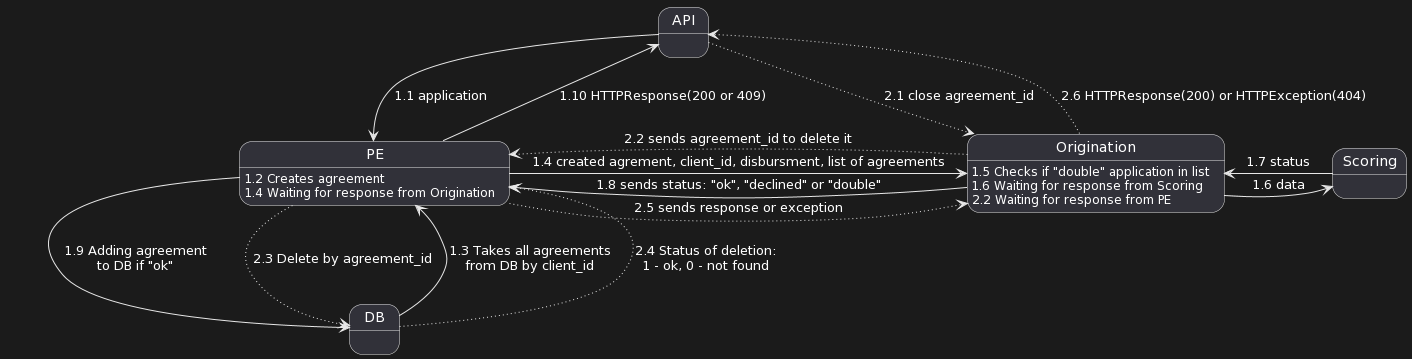

The diagram above was rendered by PlantUML. Its source (embedded in the PNG):
@startuml
API -> PE : 1.1 application
PE --> API : 1.10 HTTPResponse(200 or 409) 
API -[dotted]-> Origination: 2.1 close agreement_id
PE: 1.2 Creates agreement\n1.4 Waiting for response from Origination
PE --> DB: 1.9 Adding agreement\nto DB if "ok"
DB --> PE: 1.3 Takes all agreements\nfrom DB by client_id
PE -> Origination: 1.4 created agrement, client_id, disbursment, list of agreements 
Origination: 1.5 Checks if "double" application in list
Origination: 1.6 Waiting for response from Scoring
Origination: 2.2 Waiting for response from PE
Origination -> Scoring: 1.6 data
Scoring -> Origination: 1.7 status
Origination -> PE: 1.8 sends status: "ok", "declined" or "double"
Origination -[dotted]> PE: 2.2 sends agreement_id to delete it
PE -[dotted]-> DB: 2.3 Delete by agreement_id
DB -[dotted]-> PE: 2.4 Status of deletion:\n1 - ok, 0 - not found
PE -[dotted]> Origination: 2.5 sends response or exception
Origination -[dotted]-> API: 2.6 HTTPResponse(200) or HTTPException(404)
@enduml